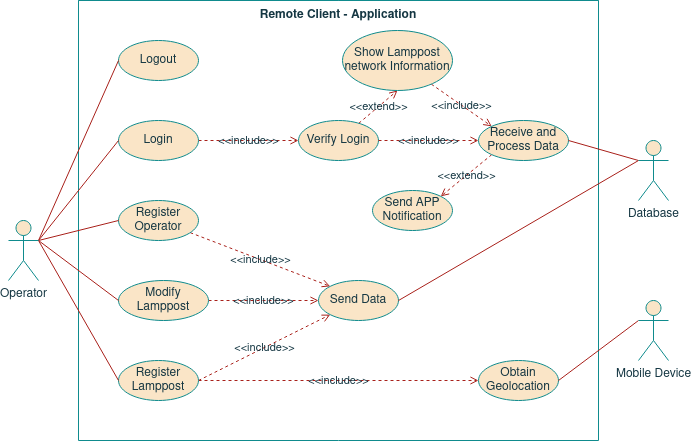

The diagram above was exported from draw.io. Its source (the exported page's mxGraphModel, read from the mxfile embedded in the PNG):
<mxGraphModel dx="931" dy="527" grid="1" gridSize="10" guides="1" tooltips="1" connect="1" arrows="1" fold="1" page="1" pageScale="1" pageWidth="827" pageHeight="1169" background="none" math="0" shadow="0">
  <root>
    <mxCell id="0" />
    <mxCell id="1" parent="0" />
    <mxCell id="Z5xYq3RRcm3EjHd7aSkA-1" value="Remote Client - Application " style="swimlane;startSize=0;verticalAlign=top;fillColor=#FAE5C7;strokeColor=#0F8B8D;fontColor=#143642;" parent="1" vertex="1">
      <mxGeometry x="120" y="120" width="520" height="440" as="geometry" />
    </mxCell>
    <mxCell id="Z5xYq3RRcm3EjHd7aSkA-31" value="&amp;lt;&amp;lt;include&amp;gt;&amp;gt;" style="edgeStyle=none;rounded=0;orthogonalLoop=1;jettySize=auto;html=1;entryX=0;entryY=0.5;entryDx=0;entryDy=0;dashed=1;endArrow=open;endFill=0;labelBackgroundColor=none;strokeColor=#A8201A;fontColor=#143642;" parent="Z5xYq3RRcm3EjHd7aSkA-1" source="Z5xYq3RRcm3EjHd7aSkA-7" target="Z5xYq3RRcm3EjHd7aSkA-28" edge="1">
      <mxGeometry relative="1" as="geometry" />
    </mxCell>
    <mxCell id="Z5xYq3RRcm3EjHd7aSkA-7" value="Login" style="ellipse;whiteSpace=wrap;html=1;fillColor=#FAE5C7;strokeColor=#0F8B8D;fontColor=#143642;" parent="Z5xYq3RRcm3EjHd7aSkA-1" vertex="1">
      <mxGeometry x="40" y="120" width="80" height="40" as="geometry" />
    </mxCell>
    <mxCell id="Z5xYq3RRcm3EjHd7aSkA-8" value="Logout" style="ellipse;whiteSpace=wrap;html=1;fillColor=#FAE5C7;strokeColor=#0F8B8D;fontColor=#143642;" parent="Z5xYq3RRcm3EjHd7aSkA-1" vertex="1">
      <mxGeometry x="40" y="40" width="80" height="40" as="geometry" />
    </mxCell>
    <mxCell id="Z5xYq3RRcm3EjHd7aSkA-55" value="&amp;lt;&amp;lt;include&amp;gt;&amp;gt;" style="edgeStyle=none;rounded=0;orthogonalLoop=1;jettySize=auto;html=1;entryX=0;entryY=0;entryDx=0;entryDy=0;dashed=1;endArrow=open;endFill=0;labelBackgroundColor=none;strokeColor=#A8201A;fontColor=#143642;" parent="Z5xYq3RRcm3EjHd7aSkA-1" source="Z5xYq3RRcm3EjHd7aSkA-9" target="Z5xYq3RRcm3EjHd7aSkA-23" edge="1">
      <mxGeometry relative="1" as="geometry" />
    </mxCell>
    <mxCell id="Z5xYq3RRcm3EjHd7aSkA-9" value="Register Operator" style="ellipse;whiteSpace=wrap;html=1;fillColor=#FAE5C7;strokeColor=#0F8B8D;fontColor=#143642;" parent="Z5xYq3RRcm3EjHd7aSkA-1" vertex="1">
      <mxGeometry x="40" y="200" width="80" height="40" as="geometry" />
    </mxCell>
    <mxCell id="Z5xYq3RRcm3EjHd7aSkA-26" value="&amp;lt;&amp;lt;include&amp;gt;&amp;gt;" style="edgeStyle=none;rounded=0;orthogonalLoop=1;jettySize=auto;html=1;entryX=0;entryY=0.5;entryDx=0;entryDy=0;exitX=1;exitY=0.5;exitDx=0;exitDy=0;dashed=1;endArrow=open;endFill=0;labelBackgroundColor=none;strokeColor=#A8201A;fontColor=#143642;" parent="Z5xYq3RRcm3EjHd7aSkA-1" source="Z5xYq3RRcm3EjHd7aSkA-17" target="Z5xYq3RRcm3EjHd7aSkA-23" edge="1">
      <mxGeometry relative="1" as="geometry" />
    </mxCell>
    <mxCell id="Z5xYq3RRcm3EjHd7aSkA-17" value="&lt;div&gt;Modify Lamppost&lt;br&gt;&lt;/div&gt;" style="ellipse;whiteSpace=wrap;html=1;fillColor=#FAE5C7;strokeColor=#0F8B8D;fontColor=#143642;" parent="Z5xYq3RRcm3EjHd7aSkA-1" vertex="1">
      <mxGeometry x="40" y="280" width="90" height="40" as="geometry" />
    </mxCell>
    <mxCell id="Z5xYq3RRcm3EjHd7aSkA-22" value="&amp;lt;&amp;lt;include&amp;gt;&amp;gt;" style="edgeStyle=none;rounded=0;orthogonalLoop=1;jettySize=auto;html=1;entryX=0;entryY=0.5;entryDx=0;entryDy=0;dashed=1;endArrow=open;endFill=0;labelBackgroundColor=none;strokeColor=#A8201A;fontColor=#143642;" parent="Z5xYq3RRcm3EjHd7aSkA-1" source="Z5xYq3RRcm3EjHd7aSkA-18" target="Z5xYq3RRcm3EjHd7aSkA-20" edge="1">
      <mxGeometry relative="1" as="geometry">
        <Array as="points">
          <mxPoint x="180" y="380" />
        </Array>
      </mxGeometry>
    </mxCell>
    <mxCell id="Z5xYq3RRcm3EjHd7aSkA-52" value="&amp;lt;&amp;lt;include&amp;gt;&amp;gt;" style="edgeStyle=none;rounded=0;orthogonalLoop=1;jettySize=auto;html=1;entryX=0;entryY=1;entryDx=0;entryDy=0;dashed=1;exitX=1;exitY=0.5;exitDx=0;exitDy=0;endArrow=open;endFill=0;labelBackgroundColor=none;strokeColor=#A8201A;fontColor=#143642;" parent="Z5xYq3RRcm3EjHd7aSkA-1" source="Z5xYq3RRcm3EjHd7aSkA-18" target="Z5xYq3RRcm3EjHd7aSkA-23" edge="1">
      <mxGeometry relative="1" as="geometry" />
    </mxCell>
    <mxCell id="Z5xYq3RRcm3EjHd7aSkA-18" value="&lt;div&gt;Register Lamppost&lt;br&gt;&lt;/div&gt;" style="ellipse;whiteSpace=wrap;html=1;fillColor=#FAE5C7;strokeColor=#0F8B8D;fontColor=#143642;" parent="Z5xYq3RRcm3EjHd7aSkA-1" vertex="1">
      <mxGeometry x="40" y="360" width="80" height="40" as="geometry" />
    </mxCell>
    <mxCell id="Z5xYq3RRcm3EjHd7aSkA-20" value="Obtain Geolocation" style="ellipse;whiteSpace=wrap;html=1;fillColor=#FAE5C7;strokeColor=#0F8B8D;fontColor=#143642;" parent="Z5xYq3RRcm3EjHd7aSkA-1" vertex="1">
      <mxGeometry x="400" y="360" width="80" height="40" as="geometry" />
    </mxCell>
    <mxCell id="Z5xYq3RRcm3EjHd7aSkA-23" value="Send Data" style="ellipse;whiteSpace=wrap;html=1;fillColor=#FAE5C7;strokeColor=#0F8B8D;fontColor=#143642;" parent="Z5xYq3RRcm3EjHd7aSkA-1" vertex="1">
      <mxGeometry x="240" y="280" width="80" height="40" as="geometry" />
    </mxCell>
    <mxCell id="Z5xYq3RRcm3EjHd7aSkA-33" value="&amp;lt;&amp;lt;extend&amp;gt;&amp;gt;" style="edgeStyle=none;rounded=0;orthogonalLoop=1;jettySize=auto;html=1;entryX=0.5;entryY=1;entryDx=0;entryDy=0;dashed=1;endArrow=open;endFill=0;labelBackgroundColor=none;strokeColor=#A8201A;fontColor=#143642;" parent="Z5xYq3RRcm3EjHd7aSkA-1" source="Z5xYq3RRcm3EjHd7aSkA-28" target="Z5xYq3RRcm3EjHd7aSkA-32" edge="1">
      <mxGeometry relative="1" as="geometry" />
    </mxCell>
    <mxCell id="Z5xYq3RRcm3EjHd7aSkA-28" value="Verify Login" style="ellipse;whiteSpace=wrap;html=1;fillColor=#FAE5C7;strokeColor=#0F8B8D;fontColor=#143642;" parent="Z5xYq3RRcm3EjHd7aSkA-1" vertex="1">
      <mxGeometry x="220" y="120" width="80" height="40" as="geometry" />
    </mxCell>
    <mxCell id="Z5xYq3RRcm3EjHd7aSkA-53" value="&amp;lt;&amp;lt;include&amp;gt;&amp;gt;" style="edgeStyle=none;rounded=0;orthogonalLoop=1;jettySize=auto;html=1;entryX=0;entryY=0;entryDx=0;entryDy=0;dashed=1;endArrow=open;endFill=0;labelBackgroundColor=none;strokeColor=#A8201A;fontColor=#143642;" parent="Z5xYq3RRcm3EjHd7aSkA-1" source="Z5xYq3RRcm3EjHd7aSkA-32" target="Z5xYq3RRcm3EjHd7aSkA-34" edge="1">
      <mxGeometry relative="1" as="geometry" />
    </mxCell>
    <mxCell id="Z5xYq3RRcm3EjHd7aSkA-32" value="Show Lamppost network Information" style="ellipse;whiteSpace=wrap;html=1;fillColor=#FAE5C7;strokeColor=#0F8B8D;fontColor=#143642;" parent="Z5xYq3RRcm3EjHd7aSkA-1" vertex="1">
      <mxGeometry x="264" y="30" width="110" height="60" as="geometry" />
    </mxCell>
    <mxCell id="Z5xYq3RRcm3EjHd7aSkA-51" value="&amp;lt;&amp;lt;include&amp;gt;&amp;gt;" style="edgeStyle=none;rounded=0;orthogonalLoop=1;jettySize=auto;html=1;dashed=1;exitX=1;exitY=0.5;exitDx=0;exitDy=0;entryX=0;entryY=0.5;entryDx=0;entryDy=0;endArrow=open;endFill=0;labelBackgroundColor=none;strokeColor=#A8201A;fontColor=#143642;" parent="Z5xYq3RRcm3EjHd7aSkA-1" source="Z5xYq3RRcm3EjHd7aSkA-28" target="Z5xYq3RRcm3EjHd7aSkA-34" edge="1">
      <mxGeometry relative="1" as="geometry" />
    </mxCell>
    <mxCell id="tzrhZv5mslkOKxqqWxBH-2" value="&amp;lt;&amp;lt;extend&amp;gt;&amp;gt;" style="rounded=0;orthogonalLoop=1;jettySize=auto;html=1;exitX=0;exitY=1;exitDx=0;exitDy=0;entryX=1;entryY=0;entryDx=0;entryDy=0;strokeWidth=1;verticalAlign=middle;dashed=1;endArrow=open;endFill=0;labelBackgroundColor=none;strokeColor=#A8201A;fontColor=#143642;" parent="Z5xYq3RRcm3EjHd7aSkA-1" source="Z5xYq3RRcm3EjHd7aSkA-34" target="tzrhZv5mslkOKxqqWxBH-1" edge="1">
      <mxGeometry relative="1" as="geometry" />
    </mxCell>
    <mxCell id="Z5xYq3RRcm3EjHd7aSkA-34" value="Receive and Process Data" style="ellipse;whiteSpace=wrap;html=1;fillColor=#FAE5C7;strokeColor=#0F8B8D;fontColor=#143642;" parent="Z5xYq3RRcm3EjHd7aSkA-1" vertex="1">
      <mxGeometry x="400" y="120" width="90" height="40" as="geometry" />
    </mxCell>
    <mxCell id="tzrhZv5mslkOKxqqWxBH-1" value="Send APP Notification" style="ellipse;whiteSpace=wrap;html=1;fillColor=#FAE5C7;strokeColor=#0F8B8D;fontColor=#143642;" parent="Z5xYq3RRcm3EjHd7aSkA-1" vertex="1">
      <mxGeometry x="294" y="190" width="80" height="40" as="geometry" />
    </mxCell>
    <mxCell id="Z5xYq3RRcm3EjHd7aSkA-21" style="edgeStyle=none;rounded=0;orthogonalLoop=1;jettySize=auto;html=1;exitX=0;exitY=0.3333333333333333;exitDx=0;exitDy=0;exitPerimeter=0;entryX=1;entryY=0.5;entryDx=0;entryDy=0;endArrow=none;endFill=0;labelBackgroundColor=#DAD2D8;strokeColor=#A8201A;fontColor=#143642;" parent="1" source="Z5xYq3RRcm3EjHd7aSkA-2" target="Z5xYq3RRcm3EjHd7aSkA-20" edge="1">
      <mxGeometry relative="1" as="geometry" />
    </mxCell>
    <mxCell id="Z5xYq3RRcm3EjHd7aSkA-2" value="Mobile Device" style="shape=umlActor;verticalLabelPosition=bottom;verticalAlign=top;html=1;outlineConnect=0;fillColor=#FAE5C7;strokeColor=#0F8B8D;fontColor=#143642;" parent="1" vertex="1">
      <mxGeometry x="680" y="420" width="30" height="60" as="geometry" />
    </mxCell>
    <mxCell id="Z5xYq3RRcm3EjHd7aSkA-11" style="rounded=0;orthogonalLoop=1;jettySize=auto;html=1;exitX=1;exitY=0.3333333333333333;exitDx=0;exitDy=0;exitPerimeter=0;entryX=0;entryY=0.5;entryDx=0;entryDy=0;endArrow=none;endFill=0;labelBackgroundColor=#DAD2D8;strokeColor=#A8201A;fontColor=#143642;" parent="1" source="Z5xYq3RRcm3EjHd7aSkA-6" target="Z5xYq3RRcm3EjHd7aSkA-8" edge="1">
      <mxGeometry relative="1" as="geometry" />
    </mxCell>
    <mxCell id="Z5xYq3RRcm3EjHd7aSkA-12" style="edgeStyle=none;rounded=0;orthogonalLoop=1;jettySize=auto;html=1;exitX=1;exitY=0.3333333333333333;exitDx=0;exitDy=0;exitPerimeter=0;entryX=0;entryY=0.5;entryDx=0;entryDy=0;endArrow=none;endFill=0;labelBackgroundColor=#DAD2D8;strokeColor=#A8201A;fontColor=#143642;" parent="1" source="Z5xYq3RRcm3EjHd7aSkA-6" target="Z5xYq3RRcm3EjHd7aSkA-9" edge="1">
      <mxGeometry relative="1" as="geometry" />
    </mxCell>
    <mxCell id="Z5xYq3RRcm3EjHd7aSkA-13" style="edgeStyle=none;rounded=0;orthogonalLoop=1;jettySize=auto;html=1;exitX=1;exitY=0.3333333333333333;exitDx=0;exitDy=0;exitPerimeter=0;entryX=0;entryY=0.5;entryDx=0;entryDy=0;endArrow=none;endFill=0;labelBackgroundColor=#DAD2D8;strokeColor=#A8201A;fontColor=#143642;" parent="1" source="Z5xYq3RRcm3EjHd7aSkA-6" target="Z5xYq3RRcm3EjHd7aSkA-7" edge="1">
      <mxGeometry relative="1" as="geometry" />
    </mxCell>
    <mxCell id="Z5xYq3RRcm3EjHd7aSkA-19" style="edgeStyle=none;rounded=0;orthogonalLoop=1;jettySize=auto;html=1;exitX=1;exitY=0.3333333333333333;exitDx=0;exitDy=0;exitPerimeter=0;entryX=0;entryY=0.5;entryDx=0;entryDy=0;endArrow=none;endFill=0;labelBackgroundColor=#DAD2D8;strokeColor=#A8201A;fontColor=#143642;" parent="1" source="Z5xYq3RRcm3EjHd7aSkA-6" target="Z5xYq3RRcm3EjHd7aSkA-18" edge="1">
      <mxGeometry relative="1" as="geometry" />
    </mxCell>
    <mxCell id="Z5xYq3RRcm3EjHd7aSkA-24" style="edgeStyle=none;rounded=0;orthogonalLoop=1;jettySize=auto;html=1;exitX=1;exitY=0.3333333333333333;exitDx=0;exitDy=0;exitPerimeter=0;entryX=0;entryY=0.5;entryDx=0;entryDy=0;endArrow=none;endFill=0;labelBackgroundColor=#DAD2D8;strokeColor=#A8201A;fontColor=#143642;" parent="1" source="Z5xYq3RRcm3EjHd7aSkA-6" target="Z5xYq3RRcm3EjHd7aSkA-17" edge="1">
      <mxGeometry relative="1" as="geometry" />
    </mxCell>
    <mxCell id="Z5xYq3RRcm3EjHd7aSkA-6" value="Operator" style="shape=umlActor;verticalLabelPosition=bottom;verticalAlign=top;html=1;outlineConnect=0;fillColor=#FAE5C7;strokeColor=#0F8B8D;fontColor=#143642;" parent="1" vertex="1">
      <mxGeometry x="50" y="340" width="30" height="60" as="geometry" />
    </mxCell>
    <mxCell id="Z5xYq3RRcm3EjHd7aSkA-25" style="edgeStyle=none;rounded=0;orthogonalLoop=1;jettySize=auto;html=1;exitX=0;exitY=0.3333333333333333;exitDx=0;exitDy=0;exitPerimeter=0;entryX=1;entryY=0.5;entryDx=0;entryDy=0;endArrow=none;endFill=0;labelBackgroundColor=#DAD2D8;strokeColor=#A8201A;fontColor=#143642;" parent="1" source="Z5xYq3RRcm3EjHd7aSkA-10" target="Z5xYq3RRcm3EjHd7aSkA-23" edge="1">
      <mxGeometry relative="1" as="geometry" />
    </mxCell>
    <mxCell id="Z5xYq3RRcm3EjHd7aSkA-50" style="edgeStyle=none;rounded=0;orthogonalLoop=1;jettySize=auto;html=1;exitX=0;exitY=0.3333333333333333;exitDx=0;exitDy=0;exitPerimeter=0;entryX=1;entryY=0.5;entryDx=0;entryDy=0;endArrow=none;endFill=0;labelBackgroundColor=#DAD2D8;strokeColor=#A8201A;fontColor=#143642;" parent="1" source="Z5xYq3RRcm3EjHd7aSkA-10" target="Z5xYq3RRcm3EjHd7aSkA-34" edge="1">
      <mxGeometry relative="1" as="geometry" />
    </mxCell>
    <mxCell id="Z5xYq3RRcm3EjHd7aSkA-10" value="&lt;div&gt;Database&lt;/div&gt;" style="shape=umlActor;verticalLabelPosition=bottom;verticalAlign=top;html=1;outlineConnect=0;fillColor=#FAE5C7;strokeColor=#0F8B8D;fontColor=#143642;" parent="1" vertex="1">
      <mxGeometry x="680" y="260" width="30" height="60" as="geometry" />
    </mxCell>
  </root>
</mxGraphModel>